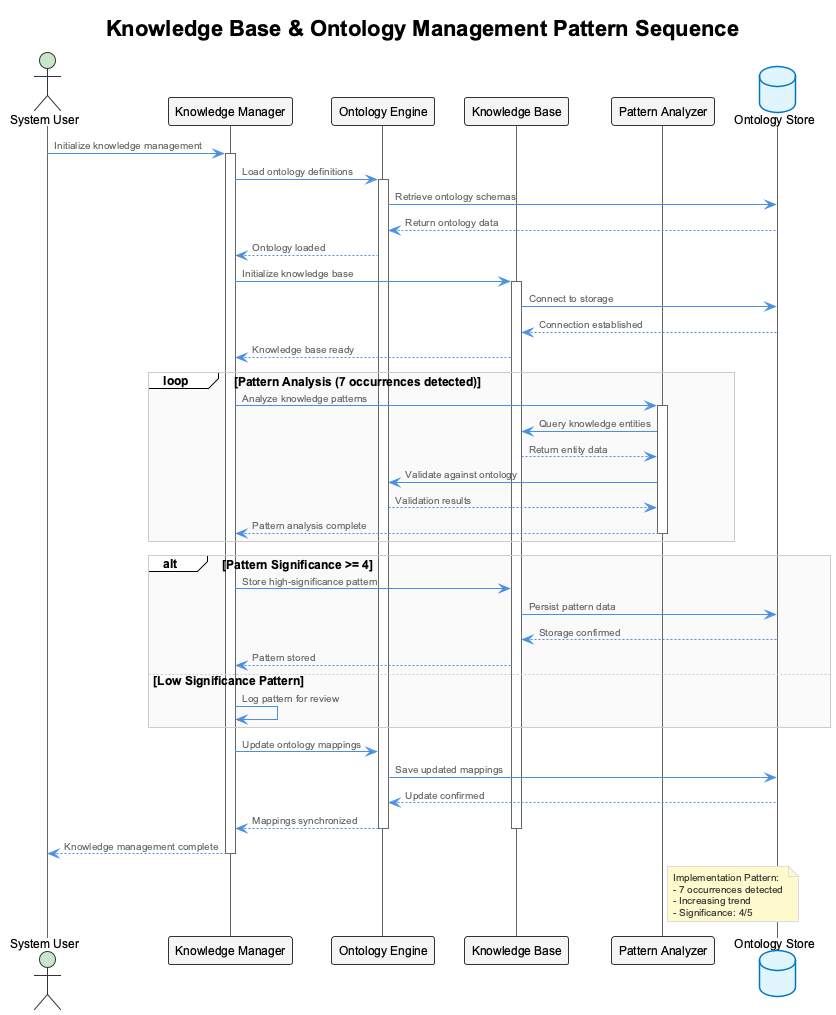

The diagram above was rendered by PlantUML. Its source (embedded in the PNG):
@startuml
!include /Users/q284340/Agentic/coding/docs/puml/_standard-style.puml

title Knowledge Base & Ontology Management Pattern Sequence

actor "System User" as User
participant "Knowledge Manager" as KM
participant "Ontology Engine" as OE
participant "Knowledge Base" as KB
participant "Pattern Analyzer" as PA
database "Ontology Store" as OS

User -> KM: Initialize knowledge management
activate KM

KM -> OE: Load ontology definitions
activate OE
OE -> OS: Retrieve ontology schemas
OS --> OE: Return ontology data
OE --> KM: Ontology loaded

KM -> KB: Initialize knowledge base
activate KB
KB -> OS: Connect to storage
OS --> KB: Connection established
KB --> KM: Knowledge base ready

loop Pattern Analysis (7 occurrences detected)
    KM -> PA: Analyze knowledge patterns
    activate PA
    PA -> KB: Query knowledge entities
    KB --> PA: Return entity data
    PA -> OE: Validate against ontology
    OE --> PA: Validation results
    PA --> KM: Pattern analysis complete
    deactivate PA
end

alt Pattern Significance >= 4
    KM -> KB: Store high-significance pattern
    KB -> OS: Persist pattern data
    OS --> KB: Storage confirmed
    KB --> KM: Pattern stored
else Low Significance Pattern
    KM -> KM: Log pattern for review
end

KM -> OE: Update ontology mappings
OE -> OS: Save updated mappings
OS --> OE: Update confirmed
OE --> KM: Mappings synchronized

deactivate OE
deactivate KB
KM --> User: Knowledge management complete
deactivate KM

note right of PA
  Implementation Pattern:
  - 7 occurrences detected
  - Increasing trend
  - Significance: 4/5
end note

@enduml